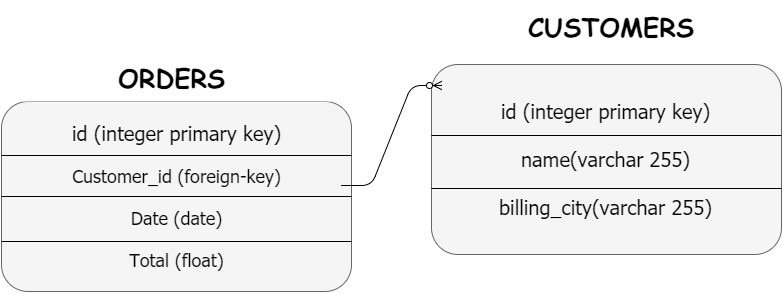

The diagram above was exported from draw.io. Its source (the exported page's mxGraphModel, read from the mxfile embedded in the PNG):
<mxGraphModel dx="869" dy="907" grid="1" gridSize="10" guides="1" tooltips="1" connect="1" arrows="1" fold="1" page="1" pageScale="1" pageWidth="850" pageHeight="1100" background="#ffffff" math="0" shadow="0">
  <root>
    <mxCell id="0" />
    <mxCell id="1" parent="0" />
    <mxCell id="13" value="&lt;font style=&quot;font-size: 20px&quot; face=&quot;Tahoma&quot;&gt;id (integer primary key)&lt;/font&gt;&lt;div&gt;&lt;font size=&quot;4&quot; face=&quot;Tahoma&quot;&gt;&lt;br&gt;&lt;/font&gt;&lt;/div&gt;&lt;div&gt;&lt;font size=&quot;4&quot; face=&quot;Tahoma&quot;&gt;Customer_id (foreign-key)&lt;/font&gt;&lt;/div&gt;&lt;div&gt;&lt;font size=&quot;4&quot; face=&quot;Tahoma&quot;&gt;&lt;br&gt;&lt;/font&gt;&lt;/div&gt;&lt;div&gt;&lt;font size=&quot;4&quot; face=&quot;Tahoma&quot;&gt;Date (date)&lt;/font&gt;&lt;/div&gt;&lt;div&gt;&lt;font size=&quot;4&quot; face=&quot;Tahoma&quot;&gt;&lt;br&gt;&lt;/font&gt;&lt;/div&gt;&lt;div&gt;&lt;font size=&quot;4&quot; face=&quot;Tahoma&quot;&gt;Total (float)&lt;/font&gt;&lt;/div&gt;" style="rounded=1;whiteSpace=wrap;html=1;fillColor=#f5f5f5;strokeColor=#666666;arcSize=14;" vertex="1" parent="1">
      <mxGeometry x="40" y="380" width="350" height="190" as="geometry" />
    </mxCell>
    <mxCell id="14" value="&lt;font face=&quot;Comic Sans MS&quot; style=&quot;font-size: 26px&quot;&gt;&lt;b&gt;ORDERS&lt;/b&gt;&lt;/font&gt;" style="text;html=1;align=center;verticalAlign=middle;spacingLeft=4;spacingRight=4;strokeColor=none;fillColor=#ffffff;rotatable=0;points=[[0,0.5],[1,0.5]];portConstraint=eastwest;" vertex="1" parent="1">
      <mxGeometry x="50" y="330" width="320" height="50" as="geometry" />
    </mxCell>
    <mxCell id="15" value="" style="line;html=1;strokeWidth=1;fillColor=none;align=left;verticalAlign=middle;spacingTop=-1;spacingLeft=3;spacingRight=3;rotatable=0;labelPosition=right;points=[];portConstraint=eastwest;" vertex="1" parent="1">
      <mxGeometry x="40" y="430" width="350" height="8" as="geometry" />
    </mxCell>
    <mxCell id="16" value="" style="line;html=1;strokeWidth=1;fillColor=none;align=left;verticalAlign=middle;spacingTop=-1;spacingLeft=3;spacingRight=3;rotatable=0;labelPosition=right;points=[];portConstraint=eastwest;" vertex="1" parent="1">
      <mxGeometry x="40" y="471" width="350" height="8" as="geometry" />
    </mxCell>
    <mxCell id="17" value="" style="line;html=1;strokeWidth=1;fillColor=none;align=left;verticalAlign=middle;spacingTop=-1;spacingLeft=3;spacingRight=3;rotatable=0;labelPosition=right;points=[];portConstraint=eastwest;" vertex="1" parent="1">
      <mxGeometry x="40" y="516" width="350" height="8" as="geometry" />
    </mxCell>
    <mxCell id="20" value="&lt;font face=&quot;Comic Sans MS&quot;&gt;&lt;span style=&quot;font-size: 26px&quot;&gt;&lt;b&gt;CUSTOMERS&lt;/b&gt;&lt;/span&gt;&lt;/font&gt;" style="text;html=1;align=center;verticalAlign=middle;spacingLeft=4;spacingRight=4;strokeColor=none;fillColor=#ffffff;rotatable=0;points=[[0,0.5],[1,0.5]];portConstraint=eastwest;" vertex="1" parent="1">
      <mxGeometry x="510" y="280" width="280" height="50" as="geometry" />
    </mxCell>
    <mxCell id="21" value="&lt;font face=&quot;Tahoma&quot;&gt;&lt;span style=&quot;font-size: 20px&quot;&gt;id (integer primary key)&lt;/span&gt;&lt;/font&gt;&lt;div&gt;&lt;font face=&quot;Tahoma&quot;&gt;&lt;span style=&quot;font-size: 20px&quot;&gt;&lt;br&gt;&lt;/span&gt;&lt;/font&gt;&lt;/div&gt;&lt;div&gt;&lt;font face=&quot;Tahoma&quot;&gt;&lt;span style=&quot;font-size: 20px&quot;&gt;name(varchar 255)&lt;/span&gt;&lt;/font&gt;&lt;/div&gt;&lt;div&gt;&lt;font face=&quot;Tahoma&quot;&gt;&lt;span style=&quot;font-size: 20px&quot;&gt;&lt;br&gt;&lt;/span&gt;&lt;/font&gt;&lt;/div&gt;&lt;div&gt;&lt;font face=&quot;Tahoma&quot;&gt;&lt;span style=&quot;font-size: 20px&quot;&gt;billing_city(varchar 255)&lt;/span&gt;&lt;/font&gt;&lt;/div&gt;" style="rounded=1;whiteSpace=wrap;html=1;fillColor=#f5f5f5;strokeColor=#666666;arcSize=14;" vertex="1" parent="1">
      <mxGeometry x="470" y="343" width="350" height="190" as="geometry" />
    </mxCell>
    <mxCell id="22" value="" style="line;html=1;strokeWidth=1;fillColor=none;align=left;verticalAlign=middle;spacingTop=-1;spacingLeft=3;spacingRight=3;rotatable=0;labelPosition=right;points=[];portConstraint=eastwest;" vertex="1" parent="1">
      <mxGeometry x="470" y="463" width="350" height="8" as="geometry" />
    </mxCell>
    <mxCell id="23" value="" style="line;html=1;strokeWidth=1;fillColor=none;align=left;verticalAlign=middle;spacingTop=-1;spacingLeft=3;spacingRight=3;rotatable=0;labelPosition=right;points=[];portConstraint=eastwest;" vertex="1" parent="1">
      <mxGeometry x="470" y="410" width="350" height="8" as="geometry" />
    </mxCell>
    <mxCell id="25" value="" style="edgeStyle=entityRelationEdgeStyle;html=1;endArrow=ERzeroToMany;endFill=1;" edge="1" parent="1">
      <mxGeometry width="100" height="100" relative="1" as="geometry">
        <mxPoint x="380" y="464" as="sourcePoint" />
        <mxPoint x="480" y="364" as="targetPoint" />
      </mxGeometry>
    </mxCell>
  </root>
</mxGraphModel>